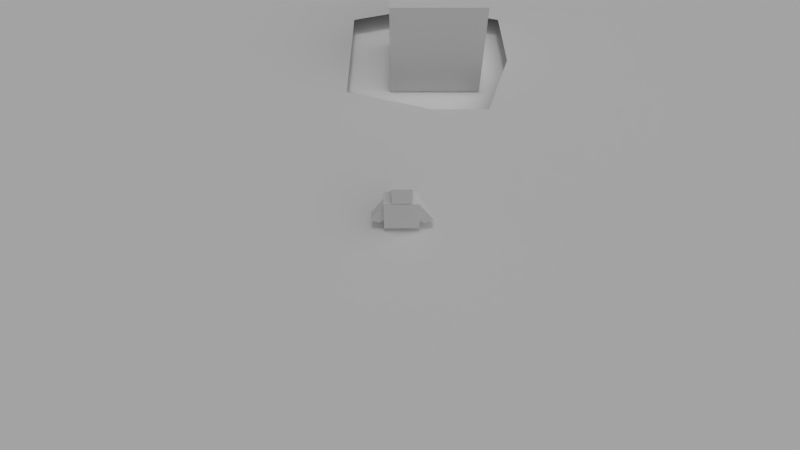 # Source: main.blend  (saved by Blender 2.65.6; exported with 4.5.12 LTS)
import bpy
from mathutils import Matrix  # noqa: F401  (used for matrix-valued properties, if any)

bpy.ops.wm.read_factory_settings(use_empty=True)
scene = bpy.context.scene
scene.name = 'lvl1'

# ---- collections
col_collection_1_001 = bpy.data.collections.new('Collection 1.001'); scene.collection.children.link(col_collection_1_001)
col_collection_2 = bpy.data.collections.new('Collection 2'); scene.collection.children.link(col_collection_2)
col_collection_3 = bpy.data.collections.new('Collection 3'); scene.collection.children.link(col_collection_3)
col_collection_4 = bpy.data.collections.new('Collection 4'); scene.collection.children.link(col_collection_4)
col_collection_19 = bpy.data.collections.new('Collection 19'); scene.collection.children.link(col_collection_19)
col_collection_19.hide_render = True
col_collection_19.hide_viewport = True
col_collection_20 = bpy.data.collections.new('Collection 20'); scene.collection.children.link(col_collection_20)
col_collection_20.hide_render = True
col_collection_20.hide_viewport = True
col_ammopistole = bpy.data.collections.new('ammoPistole')  # instanced only; not linked into the scene
col_weapon01 = bpy.data.collections.new('weapon01')  # instanced only; not linked into the scene
col_weapons = bpy.data.collections.new('weapons')  # instanced only; not linked into the scene

# ---- materials (node trees are filled in below, after node groups)
mat_ground = bpy.data.materials.new('ground')
mat_ground.alpha_threshold = 0.0
mat_ground.use_transparent_shadow = False
mat_ground.diffuse_color = (1.0, 1.0, 1.0, 1.0)
mat_ground.roughness = 0.5
mat_ground.specular_intensity = 0.0
mat_ground.line_color = (0.0, 0.0, 0.0, 1.0)
mat_material = bpy.data.materials.new('Material')
mat_material.alpha_threshold = 0.0
mat_material.use_transparent_shadow = False
mat_material.roughness = 0.5
mat_material.line_color = (0.0, 0.0, 0.0, 1.0)
mat_noob = bpy.data.materials.new('noob')
mat_noob.alpha_threshold = 0.0
mat_noob.use_transparent_shadow = False
mat_noob.roughness = 0.5
mat_noob.line_color = (0.0, 0.0, 0.0, 1.0)
mat_material_001 = bpy.data.materials.new('Material.001')
mat_material_001.alpha_threshold = 0.0
mat_material_001.use_transparent_shadow = False
mat_material_001.roughness = 0.5
mat_material_001.specular_intensity = 0.0
mat_material_001.line_color = (0.0, 0.0, 0.0, 1.0)

# ---- material node trees

# ---- world
world_world_001 = bpy.data.worlds.new('World.001'); scene.world = world_world_001
world_world_001.color = (0.2104, 0.2104, 0.2104)
world_world_001.use_sun_shadow = False
world_world_001.sun_shadow_jitter_overblur = 0.0
world_world_001.cycles.sampling_method = 'MANUAL'
world_world_001.cycles.sample_map_resolution = 256

# ---- cameras
cam_camera_002 = bpy.data.cameras.new('Camera.002')
cam_camera_002.clip_start = 0.001
cam_camera_002.lens = 22.0
cam_camera_002.sensor_width = 32.0
cam_camera_002.sensor_height = 18.0
cam_camera_002.ortho_scale = 7.314
cam_camera_002.display_size = 1.001
cam_camera_002.dof.focus_distance = 0.0
cam_camera_002.dof.aperture_fstop = 128.0

# ---- lights
light_hemi = bpy.data.lights.new('Hemi', 'SUN')
light_hemi.transmission_factor = 0.0
light_hemi.angle = 0.1993
light_hemi.energy = 0.35
light_hemi.shadow_buffer_clip_start = 0.5
light_hemi.shadow_soft_size = 0.1
light_hemi.shadow_cascade_max_distance = 1000.0
light_hemi.cycles.use_multiple_importance_sampling = False
light_lamp = bpy.data.lights.new('Lamp', 'SUN')
light_lamp.transmission_factor = 0.0
light_lamp.cutoff_distance = 30.0
light_lamp.angle = 1.571
light_lamp.energy = 0.6
light_lamp.shadow_buffer_clip_start = 1.001
light_lamp.shadow_soft_size = 1.0
light_lamp.shadow_cascade_max_distance = 1000.0
light_lamp.cycles.use_multiple_importance_sampling = False

# ---- meshes
me_mesh = bpy.data.meshes.new('Mesh')
me_mesh.from_pydata([(-42.47, -0.1708, 0.2), (2.529, -0.1708, 0.2), (2.529, -0.7708, 0.2), (3.429, -1.071, 0.2), (3.429, -42.47, 0.2), (-8.271, -42.47, 0.2), (-19.67, -42.47, 0.2), (-31.07, -42.47, 0.2), (-42.47, -42.47, 0.2), (-42.47, -31.97, 0.2), (-42.47, -21.47, 0.2), (-42.47, -10.97, 0.2), (4.029, -1.071, 0.2), (4.329, -0.1708, 0.2), (42.43, -0.1708, 0.2), (42.43, -10.97, 0.2), (42.43, -21.47, 0.2), (42.43, -31.97, 0.2), (42.43, -42.47, 0.2), (32.53, -42.47, 0.2), (22.93, -42.47, 0.2), (13.03, -42.47, 0.2), (3.429, 42.43, 0.2), (3.429, 1.029, 0.2), (2.529, 0.7292, 0.2), (-42.47, 10.33, 0.2), (-42.47, 21.13, 0.2), (-42.47, 31.63, 0.2), (-42.47, 42.43, 0.2), (-31.07, 42.43, 0.2), (-19.67, 42.43, 0.2), (-8.271, 42.43, 0.2), (13.03, 42.43, 0.2), (22.93, 42.43, 0.2), (32.53, 42.43, 0.2), (42.43, 42.43, 0.2), (42.43, 31.63, 0.2), (42.43, 21.13, 0.2), (42.43, 10.33, 0.2), (4.329, 0.7292, 0.2)], [], [(8, 7, 9), (9, 7, 10), (10, 6, 11), (6, 10, 7), (11, 2, 0), (0, 2, 1), (2, 6, 5), (6, 2, 11), (4, 3, 5), (5, 3, 2), (18, 17, 19), (19, 17, 20), (20, 16, 21), (16, 20, 17), (21, 12, 4), (4, 12, 3), (12, 16, 15), (16, 12, 21), (14, 13, 15), (15, 13, 12), (28, 27, 29), (27, 26, 29), (30, 26, 25), (26, 30, 29), (25, 24, 30), (30, 24, 31), (24, 0, 1), (0, 24, 25), (24, 23, 31), (31, 23, 22), (35, 34, 36), (34, 33, 36), (37, 33, 32), (33, 37, 36), (37, 23, 38), (23, 32, 22), (32, 23, 37), (13, 14, 39), (23, 39, 38), (38, 39, 14)])
me_mesh.use_remesh_preserve_volume = False
me_mesh.use_remesh_preserve_attributes = False
me_mesh.use_mirror_vertex_groups = False
me_mesh.update()
me_plane_001 = bpy.data.meshes.new('Plane.001')
me_plane_001.from_pydata([(1.0, -1.0, 0.0), (-1.0, -1.0, 0.0), (1.0, 1.0, 0.0), (-1.0, 1.0, 0.0), (0.0, -1.0, 0.0), (0.0, 1.0, 0.0), (1.0, 0.0, 0.0), (-1.0, 0.0, 0.0), (0.0, 0.0, 0.0), (-0.5, -1.0, 0.0), (-0.5, 1.0, 0.0), (1.0, 0.5, 0.0), (-1.0, -0.5, 0.0), (0.5, -1.0, 0.0), (0.5, 1.0, 0.0), (1.0, -0.5, 0.0), (-1.0, 0.5, 0.0), (0.0, 0.5, 0.0), (0.0, -0.5, 0.0), (-0.5, 0.0, 0.0), (0.5, 0.0, 0.0), (0.5, 0.5, 0.0), (-0.5, 0.5, 0.0), (-0.5, -0.5, 0.0), (0.5, -0.5, 0.0), (-0.75, -1.0, 0.0), (-0.75, 1.0, 0.0), (1.0, 0.75, 0.0), (-1.0, -0.75, 0.0), (0.75, -1.0, 0.0), (0.75, 1.0, 0.0), (1.0, -0.75, 0.0), (-1.0, 0.75, 0.0), (0.0, 0.75, 0.0), (0.0, -0.75, 0.0), (-0.75, 0.0, 0.0), (0.25, 0.0, 0.0), (-0.25, -1.0, 0.0), (-0.25, 1.0, 0.0), (1.0, 0.25, 0.0), (-1.0, -0.25, 0.0), (0.25, -1.0, 0.0), (0.25, 1.0, 0.0), (1.0, -0.25, 0.0), (-1.0, 0.25, 0.0), (0.0, 0.25, 0.0), (0.0, -0.25, 0.0), (-0.25, 0.0, 0.0), (0.75, 0.0, 0.0), (0.5, 0.75, 0.0), (0.5, 0.25, 0.0), (0.25, 0.5, 0.0), (0.75, 0.5, 0.0), (-0.5, 0.75, 0.0), (-0.5, 0.25, 0.0), (-0.75, 0.5, 0.0), (-0.25, 0.5, 0.0), (-0.5, -0.25, 0.0), (-0.5, -0.75, 0.0), (-0.75, -0.5, 0.0), (-0.25, -0.5, 0.0), (0.5, -0.25, 0.0), (0.5, -0.75, 0.0), (0.25, -0.5, 0.0), (0.75, -0.5, 0.0), (0.75, 0.75, 0.0), (-0.25, 0.75, 0.0), (-0.25, -0.25, 0.0), (0.75, -0.25, 0.0), (0.25, 0.75, 0.0), (0.25, 0.25, 0.0), (0.75, 0.25, 0.0), (-0.75, 0.75, 0.0), (-0.75, 0.25, 0.0), (-0.25, 0.25, 0.0), (-0.75, -0.25, 0.0), (-0.75, -0.75, 0.0), (-0.25, -0.75, 0.0), (0.25, -0.25, 0.0), (0.25, -0.75, 0.0), (0.75, -0.75, 0.0)], [], [(66, 33, 5, 38), (67, 46, 8, 47), (69, 49, 14, 42), (70, 50, 21, 51), (72, 53, 10, 26), (73, 54, 22, 55), (74, 45, 17, 56), (75, 57, 19, 35), (76, 58, 23, 59), (77, 34, 18, 60), (78, 61, 20, 36), (79, 62, 24, 63), (54, 74, 56, 22), (10, 53, 66, 38), (17, 33, 66, 56), (44, 73, 55, 16), (18, 46, 67, 60), (45, 70, 51, 17), (14, 49, 65, 30), (46, 78, 36, 8), (33, 17, 51, 69), (50, 20, 48, 71), (20, 50, 70, 36), (49, 21, 52, 65), (40, 75, 35, 7), (32, 16, 55, 72), (54, 19, 47, 74), (19, 54, 73, 35), (53, 22, 56, 66), (44, 7, 35, 73), (34, 79, 63, 18), (40, 12, 59, 75), (58, 9, 37, 77), (9, 58, 76, 25), (57, 23, 60, 67), (4, 34, 77, 37), (45, 8, 36, 70), (46, 18, 63, 78), (13, 62, 79, 41), (61, 24, 64, 68), (62, 80, 64, 24), (19, 57, 67, 47), (80, 31, 15, 64), (11, 27, 65, 52), (8, 45, 74, 47), (68, 43, 6, 48), (6, 39, 71, 48), (23, 57, 75, 59), (20, 61, 68, 48), (28, 76, 59, 12), (34, 4, 41, 79), (65, 27, 2, 30), (28, 1, 25, 76), (80, 29, 0, 31), (26, 3, 32, 72), (22, 53, 72, 55), (58, 77, 60, 23), (62, 13, 29, 80), (21, 49, 69, 51), (50, 71, 52, 21), (24, 61, 78, 63), (71, 39, 11, 52), (15, 43, 68, 64), (5, 33, 69, 42)])
_uv = me_plane_001.uv_layers.new(name='UVMap')
_uv.uv.foreach_set('vector', [0.375, 0.8749, 0.5, 0.8749, 0.5, 0.9999, 0.375, 0.9999, 0.375, 0.375, 0.5, 0.375, 0.5, 0.5, 0.375, 0.5, 0.625, 0.8749, 0.75, 0.8749, 0.75, 0.9999, 0.625, 0.9999, 0.625, 0.625, 0.75, 0.625, 0.75, 0.75, 0.625, 0.75, 0.1251, 0.8749, 0.2501, 0.8749, 0.25, 0.9999, 0.1251, 0.9999, 0.1251, 0.625, 0.2501, 0.625, 0.2501, 0.75, 0.1251, 0.75, 0.375, 0.625, 0.5, 0.625, 0.5, 0.75, 0.375, 0.75, 0.1251, 0.375, 0.2501, 0.375, 0.2501, 0.5, 0.1251, 0.5, 0.1251, 0.1251, 0.2501, 0.1251, 0.2501, 0.2501, 0.1251, 0.2501, 0.375, 0.1251, 0.5, 0.1251, 0.5, 0.2501, 0.375, 0.2501, 0.625, 0.375, 0.75, 0.375, 0.75, 0.5, 0.625, 0.5, 0.625, 0.1251, 0.75, 0.1251, 0.75, 0.2501, 0.625, 0.2501, 0.2501, 0.625, 0.375, 0.625, 0.375, 0.75, 0.2501, 0.75, 0.25, 0.9999, 0.2501, 0.8749, 0.375, 0.8749, 0.375, 0.9999, 0.5, 0.75, 0.5, 0.8749, 0.375, 0.8749, 0.375, 0.75, 0.0001, 0.625, 0.1251, 0.625, 0.1251, 0.75, 0.0001, 0.75, 0.5, 0.2501, 0.5, 0.375, 0.375, 0.375, 0.375, 0.2501, 0.5, 0.625, 0.625, 0.625, 0.625, 0.75, 0.5, 0.75, 0.75, 0.9999, 0.75, 0.8749, 0.8749, 0.8749, 0.8749, 0.9999, 0.5, 0.375, 0.625, 0.375, 0.625, 0.5, 0.5, 0.5, 0.5, 0.8749, 0.5, 0.75, 0.625, 0.75, 0.625, 0.8749, 0.75, 0.625, 0.75, 0.5, 0.8749, 0.5, 0.8749, 0.625, 0.75, 0.5, 0.75, 0.625, 0.625, 0.625, 0.625, 0.5, 0.75, 0.8749, 0.75, 0.75, 0.8749, 0.75, 0.8749, 0.8749, 0.0001001, 0.375, 0.1251, 0.375, 0.1251, 0.5, 0.0001, 0.5, 9.999e-05, 0.8749, 0.0001, 0.75, 0.1251, 0.75, 0.1251, 0.8749, 0.2501, 0.625, 0.2501, 0.5, 0.375, 0.5, 0.375, 0.625, 0.2501, 0.5, 0.2501, 0.625, 0.1251, 0.625, 0.1251, 0.5, 0.2501, 0.8749, 0.2501, 0.75, 0.375, 0.75, 0.375, 0.8749, 0.0001, 0.625, 0.0001, 0.5, 0.1251, 0.5, 0.1251, 0.625, 0.5, 0.1251, 0.625, 0.1251, 0.625, 0.2501, 0.5, 0.2501, 0.0001001, 0.375, 0.0001001, 0.25, 0.1251, 0.2501, 0.1251, 0.375, 0.2501, 0.1251, 0.2501, 9.999e-05, 0.375, 0.0001, 0.375, 0.1251, 0.2501, 9.999e-05, 0.2501, 0.1251, 0.1251, 0.1251, 0.1251, 9.999e-05, 0.2501, 0.375, 0.2501, 0.2501, 0.375, 0.2501, 0.375, 0.375, 0.5, 0.0001, 0.5, 0.1251, 0.375, 0.1251, 0.375, 0.0001, 0.5, 0.625, 0.5, 0.5, 0.625, 0.5, 0.625, 0.625, 0.5, 0.375, 0.5, 0.2501, 0.625, 0.2501, 0.625, 0.375, 0.75, 0.0001, 0.75, 0.1251, 0.625, 0.1251, 0.625, 0.0001, 0.75, 0.375, 0.75, 0.2501, 0.8749, 0.2501, 0.8749, 0.375, 0.75, 0.1251, 0.8749, 0.1251, 0.8749, 0.2501, 0.75, 0.2501, 0.2501, 0.5, 0.2501, 0.375, 0.375, 0.375, 0.375, 0.5, 0.8749, 0.1251, 0.9999, 0.1251, 0.9999, 0.2501, 0.8749, 0.2501, 0.9999, 0.75, 0.9999, 0.8749, 0.8749, 0.8749, 0.8749, 0.75, 0.5, 0.5, 0.5, 0.625, 0.375, 0.625, 0.375, 0.5, 0.8749, 0.375, 0.9999, 0.375, 0.9999, 0.5, 0.8749, 0.5, 0.9999, 0.5, 0.9999, 0.625, 0.8749, 0.625, 0.8749, 0.5, 0.2501, 0.2501, 0.2501, 0.375, 0.1251, 0.375, 0.1251, 0.2501, 0.75, 0.5, 0.75, 0.375, 0.8749, 0.375, 0.8749, 0.5, 0.0001001, 0.1251, 0.1251, 0.1251, 0.1251, 0.2501, 0.0001001, 0.25, 0.5, 0.1251, 0.5, 0.0001, 0.625, 0.0001, 0.625, 0.1251, 0.8749, 0.8749, 0.9999, 0.8749, 0.9999, 0.9999, 0.8749, 0.9999, 0.0001001, 0.1251, 0.0001001, 9.998e-05, 0.1251, 9.999e-05, 0.1251, 0.1251, 0.8749, 0.1251, 0.8749, 0.0001, 0.9999, 0.0001, 0.9999, 0.1251, 0.1251, 0.9999, 9.998e-05, 0.9999, 9.999e-05, 0.8749, 0.1251, 0.8749, 0.2501, 0.75, 0.2501, 0.8749, 0.1251, 0.8749, 0.1251, 0.75, 0.2501, 0.1251, 0.375, 0.1251, 0.375, 0.2501, 0.2501, 0.2501, 0.75, 0.1251, 0.75, 0.0001, 0.8749, 0.0001, 0.8749, 0.1251, 0.75, 0.75, 0.75, 0.8749, 0.625, 0.8749, 0.625, 0.75, 0.75, 0.625, 0.8749, 0.625, 0.8749, 0.75, 0.75, 0.75, 0.75, 0.2501, 0.75, 0.375, 0.625, 0.375, 0.625, 0.2501, 0.8749, 0.625, 0.9999, 0.625, 0.9999, 0.75, 0.8749, 0.75, 0.9999, 0.2501, 0.9999, 0.375, 0.8749, 0.375, 0.8749, 0.2501, 0.5, 0.9999, 0.5, 0.8749, 0.625, 0.8749, 0.625, 0.9999])
_uv = me_plane_001.uv_layers.new(name='AoMap')
_uv.uv.foreach_set('vector', [0.375, 0.8749, 0.5, 0.8749, 0.5, 0.9999, 0.375, 0.9999, 0.375, 0.375, 0.5, 0.375, 0.5, 0.5, 0.375, 0.5, 0.625, 0.8749, 0.7499, 0.8749, 0.7499, 0.9999, 0.625, 0.9999, 0.625, 0.625, 0.75, 0.625, 0.75, 0.7499, 0.625, 0.7499, 0.1251, 0.8749, 0.2501, 0.8749, 0.2501, 0.9999, 0.1251, 0.9999, 0.1251, 0.625, 0.2501, 0.625, 0.2501, 0.75, 0.1251, 0.75, 0.375, 0.625, 0.5, 0.625, 0.5, 0.7499, 0.375, 0.7499, 0.1251, 0.375, 0.2501, 0.375, 0.2501, 0.5, 0.1251, 0.5, 0.1251, 0.1251, 0.25, 0.1251, 0.2501, 0.2501, 0.1251, 0.2501, 0.375, 0.1251, 0.5, 0.1251, 0.5, 0.2501, 0.375, 0.2501, 0.625, 0.375, 0.7499, 0.375, 0.75, 0.5, 0.625, 0.5, 0.625, 0.1251, 0.7499, 0.1251, 0.7499, 0.2501, 0.625, 0.2501, 0.2501, 0.625, 0.375, 0.625, 0.375, 0.7499, 0.2501, 0.75, 0.2501, 0.9999, 0.2501, 0.8749, 0.375, 0.8749, 0.375, 0.9999, 0.5, 0.7499, 0.5, 0.8749, 0.375, 0.8749, 0.375, 0.7499, 0.0001045, 0.625, 0.1251, 0.625, 0.1251, 0.75, 0.0001065, 0.75, 0.5, 0.2501, 0.5, 0.375, 0.375, 0.375, 0.375, 0.2501, 0.5, 0.625, 0.625, 0.625, 0.625, 0.7499, 0.5, 0.7499, 0.7499, 0.9999, 0.7499, 0.8749, 0.8749, 0.8749, 0.8749, 0.9999, 0.5, 0.375, 0.625, 0.375, 0.625, 0.5, 0.5, 0.5, 0.5, 0.8749, 0.5, 0.7499, 0.625, 0.7499, 0.625, 0.8749, 0.75, 0.625, 0.75, 0.5, 0.8749, 0.5, 0.8749, 0.625, 0.75, 0.5, 0.75, 0.625, 0.625, 0.625, 0.625, 0.5, 0.7499, 0.8749, 0.75, 0.7499, 0.8749, 0.7499, 0.8749, 0.8749, 0.0001002, 0.375, 0.1251, 0.375, 0.1251, 0.5, 0.0001023, 0.5, 0.0001084, 0.8749, 0.0001065, 0.75, 0.1251, 0.75, 0.1251, 0.8749, 0.2501, 0.625, 0.2501, 0.5, 0.375, 0.5, 0.375, 0.625, 0.2501, 0.5, 0.2501, 0.625, 0.1251, 0.625, 0.1251, 0.5, 0.2501, 0.8749, 0.2501, 0.75, 0.375, 0.7499, 0.375, 0.8749, 0.0001045, 0.625, 0.0001023, 0.5, 0.1251, 0.5, 0.1251, 0.625, 0.5, 0.1251, 0.625, 0.1251, 0.625, 0.2501, 0.5, 0.2501, 0.0001002, 0.375, 9.998e-05, 0.2501, 0.1251, 0.2501, 0.1251, 0.375, 0.25, 0.1251, 0.25, 0.0001029, 0.375, 0.0001025, 0.375, 0.1251, 0.25, 0.0001029, 0.25, 0.1251, 0.1251, 0.1251, 0.1251, 0.0001033, 0.2501, 0.375, 0.2501, 0.2501, 0.375, 0.2501, 0.375, 0.375, 0.5, 0.000102, 0.5, 0.1251, 0.375, 0.1251, 0.375, 0.0001025, 0.5, 0.625, 0.5, 0.5, 0.625, 0.5, 0.625, 0.625, 0.5, 0.375, 0.5, 0.2501, 0.625, 0.2501, 0.625, 0.375, 0.7499, 0.0001009, 0.7499, 0.1251, 0.625, 0.1251, 0.625, 0.0001015, 0.7499, 0.375, 0.7499, 0.2501, 0.8749, 0.2501, 0.8749, 0.375, 0.7499, 0.1251, 0.8749, 0.1251, 0.8749, 0.2501, 0.7499, 0.2501, 0.2501, 0.5, 0.2501, 0.375, 0.375, 0.375, 0.375, 0.5, 0.8749, 0.1251, 0.9999, 0.1251, 0.9999, 0.25, 0.8749, 0.2501, 0.9999, 0.7499, 0.9999, 0.8749, 0.8749, 0.8749, 0.8749, 0.7499, 0.5, 0.5, 0.5, 0.625, 0.375, 0.625, 0.375, 0.5, 0.8749, 0.375, 0.9999, 0.375, 0.9999, 0.5, 0.8749, 0.5, 0.9999, 0.5, 0.9999, 0.625, 0.8749, 0.625, 0.8749, 0.5, 0.2501, 0.2501, 0.2501, 0.375, 0.1251, 0.375, 0.1251, 0.2501, 0.75, 0.5, 0.7499, 0.375, 0.8749, 0.375, 0.8749, 0.5, 0.0001, 0.1251, 0.1251, 0.1251, 0.1251, 0.2501, 9.998e-05, 0.2501, 0.5, 0.1251, 0.5, 0.000102, 0.625, 0.0001015, 0.625, 0.1251, 0.8749, 0.8749, 0.9999, 0.8749, 0.9999, 0.9999, 0.8749, 0.9999, 0.0001, 0.1251, 9.998e-05, 0.0001033, 0.1251, 0.0001033, 0.1251, 0.1251, 0.8749, 0.1251, 0.8749, 0.0001004, 0.9999, 9.998e-05, 0.9999, 0.1251, 0.1251, 0.9999, 0.00011, 0.9999, 0.0001084, 0.8749, 0.1251, 0.8749, 0.2501, 0.75, 0.2501, 0.8749, 0.1251, 0.8749, 0.1251, 0.75, 0.25, 0.1251, 0.375, 0.1251, 0.375, 0.2501, 0.2501, 0.2501, 0.7499, 0.1251, 0.7499, 0.0001009, 0.8749, 0.0001004, 0.8749, 0.1251, 0.75, 0.7499, 0.7499, 0.8749, 0.625, 0.8749, 0.625, 0.7499, 0.75, 0.625, 0.8749, 0.625, 0.8749, 0.7499, 0.75, 0.7499, 0.7499, 0.2501, 0.7499, 0.375, 0.625, 0.375, 0.625, 0.2501, 0.8749, 0.625, 0.9999, 0.625, 0.9999, 0.7499, 0.8749, 0.7499, 0.9999, 0.25, 0.9999, 0.375, 0.8749, 0.375, 0.8749, 0.2501, 0.5, 0.9999, 0.5, 0.8749, 0.625, 0.8749, 0.625, 0.9999])
_uv.active_render = True
me_plane_001.materials.append(mat_ground)
me_plane_001.use_remesh_preserve_volume = False
me_plane_001.use_remesh_preserve_attributes = False
me_plane_001.use_mirror_vertex_groups = False
me_plane_001.update()
me_cube = bpy.data.meshes.new('Cube')
me_cube.from_pydata([(-0.5, -0.5, -0.5), (-0.5, 0.5, -0.5), (0.5, 0.5, -0.5), (0.5, -0.5, -0.5), (-0.5, -0.5, 0.5), (-0.5, 0.5, 0.5), (0.5, 0.5, 0.5), (0.5, -0.5, 0.5)], [], [(4, 5, 1, 0), (5, 6, 2, 1), (6, 7, 3, 2), (7, 4, 0, 3), (0, 1, 2, 3), (7, 6, 5, 4)])
me_cube.materials.append(mat_material)
me_cube.use_remesh_preserve_volume = False
me_cube.use_remesh_preserve_attributes = False
me_cube.use_mirror_vertex_groups = False
me_cube.update()
me_vertexparent = bpy.data.meshes.new('vertexParent')
me_vertexparent.from_pydata([(0.1786, -0.07696, -0.3236), (-0.1786, -0.07696, -0.3236), (-0.1786, 0.07696, -0.3236), (0.1786, 0.07696, -0.3236), (0.1786, -0.07696, 0.3236), (-0.1786, -0.07696, 0.3236), (-0.1786, 0.07696, 0.3236), (0.1786, 0.07696, 0.3236), (0.0, 0.0, 0.3236)], [], [(4, 5, 1, 0), (5, 6, 2, 1), (6, 7, 3, 2), (7, 4, 0, 3), (0, 1, 2, 3), (7, 6, 5, 4)])
me_vertexparent.materials.append(mat_noob)
me_vertexparent.use_remesh_preserve_volume = False
me_vertexparent.use_remesh_preserve_attributes = False
me_vertexparent.use_mirror_vertex_groups = False
me_vertexparent.update()
me_cube_006 = bpy.data.meshes.new('Cube.006')
me_cube_006.from_pydata([(-0.03116, -0.02899, 0.1315), (-0.03116, 0.02899, 0.1315), (0.02683, 0.02899, 0.1315), (0.02683, -0.02899, 0.1315), (-0.03116, -0.02899, 0.1673), (-0.03116, 0.02899, 0.1673), (0.02683, 0.02899, 0.1673), (0.02683, -0.02899, 0.1673), (-0.08349, -0.08132, 0.1574), (-0.08349, 0.08132, 0.1574), (0.07916, 0.08132, 0.1574), (0.07916, -0.08132, 0.1574), (-0.08349, -0.08132, 0.3201), (-0.08349, 0.08132, 0.3201), (0.07916, 0.08132, 0.3201), (0.07916, -0.08132, 0.3201), (-0.2581, -0.0396, -0.07451), (-0.2581, 0.0396, -0.07451), (-0.1886, 0.0396, -0.1248), (-0.1886, -0.0396, -0.1248), (-0.1349, -0.0396, 0.1158), (-0.1349, 0.0396, 0.1158), (-0.06536, 0.0396, 0.06554), (-0.06536, -0.0396, 0.06554), (0.1856, -0.04146, -0.1255), (0.1856, 0.04146, -0.1255), (0.2619, 0.04146, -0.07475), (0.2619, -0.04146, -0.07475), (0.05749, -0.04146, 0.06518), (0.05749, 0.04146, 0.06518), (0.1337, 0.04146, 0.1159), (0.1337, -0.04146, 0.1159), (0.01279, -0.04048, -0.3201), (0.01279, 0.04048, -0.3201), (0.1214, 0.04048, -0.3201), (0.1214, -0.04048, -0.3201), (0.01279, -0.04048, -0.1404), (0.01279, 0.04048, -0.1404), (0.1214, 0.04048, -0.1404), (0.1214, -0.04048, -0.1404), (-0.1214, -0.04048, -0.3201), (-0.1214, 0.04048, -0.3201), (-0.01279, 0.04048, -0.3201), (-0.01279, -0.04048, -0.3201), (-0.1214, -0.04048, -0.1404), (-0.1214, 0.04048, -0.1404), (-0.01279, 0.04048, -0.1404), (-0.01279, -0.04048, -0.1404), (-0.1503, -0.0722, -0.1554), (-0.1503, 0.0722, -0.1554), (0.146, 0.0722, -0.1554), (0.146, -0.0722, -0.1554), (-0.1503, -0.0722, 0.1408), (-0.1503, 0.0722, 0.1408), (0.146, 0.0722, 0.1408), (0.146, -0.0722, 0.1408)], [], [(4, 5, 1, 0), (5, 6, 2, 1), (6, 7, 3, 2), (7, 4, 0, 3), (0, 1, 2, 3), (7, 6, 5, 4), (12, 13, 9, 8), (13, 14, 10, 9), (14, 15, 11, 10), (15, 12, 8, 11), (8, 9, 10, 11), (15, 14, 13, 12), (20, 21, 17, 16), (21, 22, 18, 17), (22, 23, 19, 18), (23, 20, 16, 19), (16, 17, 18, 19), (23, 22, 21, 20), (28, 29, 25, 24), (29, 30, 26, 25), (30, 31, 27, 26), (31, 28, 24, 27), (24, 25, 26, 27), (31, 30, 29, 28), (36, 37, 33, 32), (37, 38, 34, 33), (38, 39, 35, 34), (39, 36, 32, 35), (32, 33, 34, 35), (39, 38, 37, 36), (44, 45, 41, 40), (45, 46, 42, 41), (46, 47, 43, 42), (47, 44, 40, 43), (40, 41, 42, 43), (47, 46, 45, 44), (52, 53, 49, 48), (53, 54, 50, 49), (54, 55, 51, 50), (55, 52, 48, 51), (48, 49, 50, 51), (55, 54, 53, 52)])
_uv = me_cube_006.uv_layers.new(name='UVMap')
_uv.uv.foreach_set('vector', [0.3374, 0.7993, 0.3373, 0.8483, 0.307, 0.8482, 0.3071, 0.7992, 0.4587, 0.9001, 0.4585, 0.8511, 0.4888, 0.851, 0.489, 0.9, 0.4587, 0.8341, 0.4585, 0.7851, 0.4888, 0.785, 0.489, 0.834, 0.3071, 0.7823, 0.307, 0.7333, 0.3373, 0.7332, 0.3374, 0.7822, 0.7302, 0.3882, 0.6811, 0.3884, 0.681, 0.3393, 0.73, 0.3392, 0.5077, 0.7679, 0.4587, 0.7681, 0.4585, 0.7191, 0.5076, 0.7189, 0.5935, 0.7016, 0.456, 0.702, 0.4556, 0.5645, 0.5931, 0.5641, 0.5953, 0.5467, 0.5958, 0.4092, 0.7333, 0.4097, 0.7329, 0.5472, 0.314, 0.7016, 0.1765, 0.702, 0.1761, 0.5645, 0.3136, 0.5641, 0.7242, 0.3209, 0.7237, 0.1834, 0.8613, 0.183, 0.8617, 0.3205, 0.8617, 0.1657, 0.7242, 0.1661, 0.7237, 0.02858, 0.8613, 0.02816, 0.6109, 0.702, 0.6104, 0.5645, 0.7479, 0.5641, 0.7484, 0.7016, 0.9279, 0.5267, 0.8595, 0.5269, 0.8591, 0.3954, 0.9275, 0.3952, 0.7653, 0.5642, 0.8571, 0.5641, 0.8573, 0.716, 0.7654, 0.7161, 0.9474, 0.3146, 0.879, 0.3148, 0.8786, 0.1832, 0.947, 0.183, 0.842, 0.5472, 0.7502, 0.5471, 0.7503, 0.3952, 0.8422, 0.3953, 0.5931, 0.9677, 0.5246, 0.9675, 0.5249, 0.8879, 0.5933, 0.8881, 0.9198, 0.9815, 0.8513, 0.9818, 0.8511, 0.9022, 0.9195, 0.902, 0.943, 0.7159, 0.8746, 0.7161, 0.8742, 0.5845, 0.9426, 0.5843, 0.2679, 0.8709, 0.1761, 0.8708, 0.1762, 0.7189, 0.2681, 0.719, 0.9474, 0.1659, 0.879, 0.1661, 0.8786, 0.03454, 0.947, 0.03433, 0.6104, 0.719, 0.7023, 0.7189, 0.7024, 0.8708, 0.6106, 0.8709, 0.6791, 0.9674, 0.6107, 0.9676, 0.6104, 0.888, 0.6789, 0.8878, 0.8337, 0.9818, 0.7653, 0.9815, 0.7655, 0.902, 0.834, 0.9022, 0.5935, 0.8708, 0.5251, 0.871, 0.5246, 0.7191, 0.5931, 0.7189, 0.04769, 0.2966, 0.1395, 0.2963, 0.14, 0.4482, 0.04815, 0.4485, 0.4232, 0.8851, 0.3548, 0.8853, 0.3543, 0.7334, 0.4228, 0.7332, 0.04769, 0.6348, 0.1395, 0.6345, 0.14, 0.7864, 0.04815, 0.7867, 0.3304, 0.9797, 0.262, 0.9799, 0.2617, 0.888, 0.3302, 0.8878, 0.14, 0.8955, 0.07155, 0.8957, 0.07127, 0.8038, 0.1397, 0.8036, 0.8342, 0.8849, 0.7657, 0.8851, 0.7653, 0.7332, 0.8337, 0.733, 0.04769, 0.4657, 0.1395, 0.4654, 0.14, 0.6173, 0.04815, 0.6176, 0.92, 0.8849, 0.8516, 0.8851, 0.8511, 0.7332, 0.9195, 0.733, 0.3309, 0.5644, 0.4228, 0.5641, 0.4232, 0.716, 0.3314, 0.7163, 0.6641, 0.3882, 0.5956, 0.3884, 0.5953, 0.2965, 0.6638, 0.2963, 0.2448, 0.9797, 0.1764, 0.9799, 0.1761, 0.888, 0.2445, 0.8878, 0.2989, 0.5468, 0.1769, 0.5472, 0.1761, 0.2967, 0.2982, 0.2963, 0.3158, 0.02893, 0.5663, 0.02816, 0.5671, 0.2786, 0.3166, 0.2794, 0.5784, 0.5468, 0.4564, 0.5472, 0.4556, 0.2967, 0.5777, 0.2963, 0.04769, 0.02893, 0.2982, 0.02816, 0.2989, 0.2786, 0.04846, 0.2794, 0.4387, 0.5468, 0.3166, 0.5472, 0.3158, 0.2967, 0.4379, 0.2963, 0.7068, 0.2786, 0.5848, 0.279, 0.584, 0.02854, 0.7061, 0.02816])
me_cube_006.materials.append(mat_material_001)
me_cube_006.use_remesh_preserve_volume = False
me_cube_006.use_remesh_preserve_attributes = False
me_cube_006.use_mirror_vertex_groups = False
me_cube_006.update()
me_cube_007 = bpy.data.meshes.new('Cube.007')
me_cube_007.from_pydata([(0.004123, -0.004123, -0.004123), (-0.004123, -0.004123, -0.004123), (-0.004123, 0.004123, -0.004123), (0.004123, 0.004123, -0.004123), (0.004123, -0.004123, 0.004123), (-0.004123, -0.004123, 0.004123), (-0.004123, 0.004123, 0.004123), (0.004123, 0.004123, 0.004123)], [], [(4, 5, 1, 0), (5, 6, 2, 1), (6, 7, 3, 2), (7, 4, 0, 3), (0, 1, 2, 3), (7, 6, 5, 4)])
me_cube_007.materials.append(mat_noob)
me_cube_007.use_remesh_preserve_volume = False
me_cube_007.use_remesh_preserve_attributes = False
me_cube_007.use_mirror_vertex_groups = False
me_cube_007.update()
me_cube_010 = bpy.data.meshes.new('Cube.010')
me_cube_010.from_pydata([(-0.3018, -0.3018, -0.3018), (-0.3018, 0.3018, -0.3018), (0.3018, 0.3018, -0.3018), (0.3018, -0.3018, -0.3018), (-0.3018, -0.3018, 0.3018), (-0.3018, 0.3018, 0.3018), (0.3018, 0.3018, 0.3018), (0.3018, -0.3018, 0.3018)], [], [(4, 5, 1, 0), (5, 6, 2, 1), (6, 7, 3, 2), (7, 4, 0, 3), (0, 1, 2, 3), (7, 6, 5, 4)])
me_cube_010.materials.append(mat_ground)
me_cube_010.use_remesh_preserve_volume = False
me_cube_010.use_remesh_preserve_attributes = False
me_cube_010.use_mirror_vertex_groups = False
me_cube_010.update()
arm_armature_001 = bpy.data.armatures.new('Armature.001')  # bones are not reproduced

# ---- objects
ob_navmesh = bpy.data.objects.new('Navmesh', me_mesh)
ob_plane = bpy.data.objects.new('Plane', me_plane_001)
ob_cube = bpy.data.objects.new('Cube', me_cube)
ob_playerbox = bpy.data.objects.new('playerBox', me_vertexparent)
ob_shootfrom = bpy.data.objects.new('ShootFrom', None)
ob_shootto = bpy.data.objects.new('ShootTo', None)
ob_camerarotator = bpy.data.objects.new('CameraRotator', None)
ob_playercamera = bpy.data.objects.new('playerCamera', cam_camera_002)
ob_hemi = bpy.data.objects.new('Hemi', light_hemi)
ob_lamp = bpy.data.objects.new('Lamp', light_lamp)
ob_playerbones = bpy.data.objects.new('playerBones', arm_armature_001)
ob_playerviewobject = bpy.data.objects.new('playerViewObject', me_cube_006)
ob_waffenfokus = bpy.data.objects.new('waffenFokus', me_cube_007)
ob_playerlookat = bpy.data.objects.new('playerLookAt', None)
ob_controllerempty = bpy.data.objects.new('controllerEmpty', None)
ob_ammopistole = bpy.data.objects.new('ammoPistole', None)
ob_weapon01 = bpy.data.objects.new('weapon01', None)
ob_spawnpoint_005 = bpy.data.objects.new('spawnPoint.005', None)
ob_spawnpoint_004 = bpy.data.objects.new('spawnPoint.004', None)
ob_spawnpoint_003 = bpy.data.objects.new('spawnPoint.003', None)
ob_spawnpoint_002 = bpy.data.objects.new('spawnPoint.002', None)
ob_spawnpoint_001 = bpy.data.objects.new('spawnPoint.001', None)
ob_spawnpoint_000 = bpy.data.objects.new('spawnPoint.000', None)
ob_enemy01 = bpy.data.objects.new('enemy01', me_cube_010)
ob_weapons = bpy.data.objects.new('weapons', None)

# ---- transforms, parenting, visibility, modifiers, constraints
ob_navmesh.location = (0.0, 0.0, 0.0)
ob_navmesh.display_type = 'WIRE'
ob_navmesh.lineart.crease_threshold = 0.0
ob_plane.location = (0.0, 0.0, 0.0)
ob_plane.scale = (43.07, 43.07, 43.07)
ob_plane.lineart.crease_threshold = 0.0
ob_cube.location = (3.494, 0.0, 0.5101)
ob_cube.lineart.crease_threshold = 0.0
ob_playerbox.location = (3.117, -2.656, 0.3941)
ob_playerbox.hide_render = True
ob_playerbox.display_type = 'WIRE'
ob_playerbox.lineart.crease_threshold = 0.0
ob_shootfrom.parent = ob_playerbox
ob_shootfrom.matrix_parent_inverse = Matrix(((1.0, 0.0, 0.0, 0.0), (0.0, 1.0, 0.0, 0.0), (0.0, 0.0, 1.0, -0.3941), (0.0, 0.0, 0.0, 1.0)))
ob_shootfrom.location = (0.1102, 0.2227, 0.5143)
ob_shootfrom.empty_display_size = 0.09107
ob_shootfrom.empty_image_offset = (0.0, 0.0)
ob_shootfrom.lineart.crease_threshold = 0.0
ob_shootto.parent = ob_shootfrom
ob_shootto.matrix_parent_inverse = Matrix(((1.0, 0.0, 0.0, -0.1143), (0.0, 1.0, 0.0, -0.2186), (0.0, 0.0, 1.0, -0.485), (0.0, 0.0, 0.0, 1.0)))
ob_shootto.location = (0.1143, 0.3692, 0.485)
ob_shootto.empty_display_size = 0.09107
ob_shootto.empty_image_offset = (0.0, 0.0)
ob_shootto.lineart.crease_threshold = 0.0
ob_camerarotator.parent = ob_playerbox
ob_camerarotator.matrix_parent_inverse = Matrix(((1.0, 0.0, 0.0, 0.0), (0.0, 1.0, 0.0, 0.0), (0.0, 0.0, 1.0, -0.3316), (0.0, 0.0, 0.0, 1.0)))
ob_camerarotator.location = (0.0, -0.01172, 0.4219)
ob_camerarotator.empty_image_offset = (0.0, 0.0)
ob_camerarotator.lineart.crease_threshold = 0.0
ob_playercamera.parent = ob_camerarotator
ob_playercamera.location = (-0.01513, -3.04, 3.278)
ob_playercamera.rotation_euler = (0.7085, 0.0, 0.0)
ob_playercamera.lock_rotations_4d = False
ob_playercamera.empty_display_type = 'ARROWS'
ob_playercamera.color = (0.0, 0.0, 0.0, 0.0)
ob_playercamera.display_type = 'WIRE'
ob_playercamera.lineart.crease_threshold = 0.0
ob_hemi.parent = ob_playerbox
ob_hemi.matrix_parent_inverse = Matrix(((1.0, 0.0, 0.0, 0.0), (0.0, 1.0, 0.0, 0.0), (0.0, 0.0, 1.0, -0.3316), (0.0, 0.0, 0.0, 1.0)))
ob_hemi.location = (-1.192e-07, -1.421e-14, 4.739)
ob_hemi.lineart.crease_threshold = 0.0
ob_lamp.parent = ob_playerbox
ob_lamp.matrix_parent_inverse = Matrix(((1.0, 0.0, 0.0, 0.0), (0.0, 1.0, 0.0, 0.0), (0.0, 0.0, 1.0, -0.3316), (0.0, 0.0, 0.0, 1.0)))
ob_lamp.location = (8.119, -3.933, 10.73)
ob_lamp.rotation_euler = (0.7466, 0.1984, 0.7688)
ob_lamp.scale = (1.0, 1.0, 1.0)
ob_lamp.lock_rotations_4d = False
ob_lamp.empty_display_type = 'ARROWS'
ob_lamp.color = (0.0, 0.0, 0.0, 0.0)
ob_lamp.lineart.crease_threshold = 0.0
ob_playerbones.parent = ob_playerbox
ob_playerbones.matrix_parent_inverse = Matrix(((1.0, 0.0, 0.0, 0.0), (0.0, 1.0, 0.0, 0.0), (0.0, 0.0, 1.0, -0.007954), (0.0, 0.0, 0.0, 1.0)))
ob_playerbones.location = (7.13e-17, -0.001091, -0.1039)
ob_playerbones.show_in_front = True
ob_playerbones.lineart.crease_threshold = 0.0
ob_playerviewobject.parent = ob_playerbones
ob_playerviewobject.matrix_parent_inverse = Matrix(((1.0, 0.0, 0.0, -7.13e-17), (0.0, 1.0, 0.0, 0.001091), (0.0, 0.0, 1.0, 0.1039), (0.0, 0.0, 0.0, 1.0)))
ob_playerviewobject.location = (0.002165, 0.002492, 0.007293)
ob_playerviewobject.lineart.crease_threshold = 0.0
_vg = ob_playerviewobject.vertex_groups.new(name='Bone')
for _i, _w in zip([0, 1, 2, 3, 8, 9, 18, 19, 20, 21, 24, 25, 36, 37, 38, 39, 44, 45, 46, 47, 48, 49, 50, 51, 52, 53, 54, 55], [0.4421, 0.1293, 0.1293, 0.4421, 0.0, 0.0, 0.007751, 0.007751, 0.00129, 0.00129, 0.0, 0.0, 0.0, 0.0, 0.0, 0.0, 0.0, 0.0, 0.0, 0.0, 1.0, 1.0, 1.0, 1.0, 0.9282, 0.9282, 1.0, 1.0]): _vg.add([_i], _w, 'REPLACE')
_vg = ob_playerviewobject.vertex_groups.new(name='Bone.001')
for _i, _w in zip([23], [0.08915]): _vg.add([_i], _w, 'REPLACE')
_vg = ob_playerviewobject.vertex_groups.new(name='Bone.002')
for _i, _w in zip([0, 1, 2, 3, 4, 5, 6, 7, 8, 9, 16, 17, 18, 19, 20, 21, 22, 23, 52, 53], [0.0, 0.0, 0.0, 0.0, 0.0, 0.0, 0.0, 0.0, 0.0, 0.0, 1.0, 1.0, 1.0, 1.0, 1.0, 1.0, 1.0, 1.0, 0.0, 0.0]): _vg.add([_i], _w, 'REPLACE')
_vg = ob_playerviewobject.vertex_groups.new(name='Bone.003')
for _i, _w in zip([28], [0.0728]): _vg.add([_i], _w, 'REPLACE')
_vg = ob_playerviewobject.vertex_groups.new(name='Bone.004')
for _i, _w in zip([0, 1, 2, 3, 4, 5, 6, 7, 8, 9, 10, 11, 12, 13, 14, 15, 16, 17, 18, 19, 20, 21, 22, 23, 24, 25, 26, 27, 28, 29, 30, 31, 32, 33, 34, 35, 36, 37, 38, 39, 40, 41, 42, 43, 44, 45, 46, 47, 48, 49, 50, 51, 52, 53, 54, 55], [0.0, 0.0, 0.0, 0.0, 0.0, 0.0, 0.0, 0.0, 0.0, 0.0, 0.0, 0.0, 0.0, 0.0, 0.0, 0.0, 0.0, 0.0, 0.0, 0.0, 0.0, 0.0, 0.0, 0.0, 1.0, 1.0, 1.0, 1.0, 1.0, 1.0, 0.9765, 1.0, 0.0, 0.0, 0.0, 0.0, 0.0, 0.0, 0.0, 0.0, 0.0, 0.0, 0.0, 0.0, 0.0, 0.0, 0.0, 0.0, 0.0, 0.0, 0.0, 0.0, 0.0, 0.0, 0.0, 0.0]): _vg.add([_i], _w, 'REPLACE')
_vg = ob_playerviewobject.vertex_groups.new(name='Bone.005')
for _i, _w in zip([0, 1, 2, 3, 4, 5, 6, 7, 8, 9, 10, 11, 12, 13, 14, 15], [0.7347, 0.3796, 0.344, 0.7025, 1.0, 1.0, 1.0, 1.0, 1.0, 1.0, 1.0, 1.0, 1.0, 1.0, 1.0, 1.0]): _vg.add([_i], _w, 'REPLACE')
_vg = ob_playerviewobject.vertex_groups.new(name='Bone.006')
_vg = ob_playerviewobject.vertex_groups.new(name='Bone.007')
for _i, _w in zip([32, 33, 36, 37, 40, 41, 42, 43, 44, 45, 46, 47], [0.0, 0.0, 0.0, 0.0, 1.0, 1.0, 1.0, 1.0, 1.0, 1.0, 1.0, 1.0]): _vg.add([_i], _w, 'REPLACE')
_vg = ob_playerviewobject.vertex_groups.new(name='Bone.008')
_vg = ob_playerviewobject.vertex_groups.new(name='Bone.009')
for _i, _w in zip([0, 1, 2, 3, 4, 5, 6, 7, 8, 9, 10, 11, 12, 13, 14, 15, 16, 17, 18, 19, 20, 21, 22, 23, 24, 25, 26, 27, 28, 29, 30, 31, 32, 33, 34, 35, 36, 37, 38, 39, 44, 45, 46, 47, 50, 51, 52, 53, 54, 55], [0.0, 0.0, 0.0, 0.0, 0.0, 0.0, 0.0, 0.0, 0.0, 0.0, 0.0, 0.0, 0.0, 0.0, 0.0, 0.0, 0.0, 0.0, 0.0, 0.0, 0.0, 0.0, 0.0, 0.0, 0.0, 0.0, 0.0, 0.0, 0.0, 0.0, 0.0, 0.0, 1.0, 1.0, 1.0, 1.0, 1.0, 1.0, 1.0, 1.0, 0.0, 0.0, 0.0, 0.0, 0.0, 0.0, 0.0, 0.0, 0.0, 0.0]): _vg.add([_i], _w, 'REPLACE')
_m = ob_playerviewobject.modifiers.new('Armature', 'ARMATURE')
_m.object = ob_playerbones
_m.use_bone_envelopes = True
ob_waffenfokus.parent = ob_playerbones
ob_waffenfokus.matrix_parent_inverse = Matrix(((1.0, -2.98e-08, -5.96e-08, 7.527e-10), (-1.554e-15, 1.0, -1.49e-08, 0.001091), (1.043e-07, -3.109e-15, 1.0, 0.1118), (0.0, 0.0, 0.0, 1.0)))
ob_waffenfokus.location = (-0.001297, 0.008773, -0.1117)
ob_waffenfokus.rotation_euler = (1.085e-07, 0.9845, 2.023e-07)
ob_waffenfokus.lineart.crease_threshold = 0.0
ob_playerlookat.location = (-0.003421, 1.535, 0.3967)
ob_playerlookat.empty_image_offset = (0.0, 0.0)
ob_playerlookat.lineart.crease_threshold = 0.0
ob_controllerempty.location = (1.487, -0.8133, 0.8079)
ob_controllerempty.empty_image_offset = (0.0, 0.0)
ob_controllerempty.lineart.crease_threshold = 0.0
ob_ammopistole.location = (4.425, -1.795, 0.3165)
ob_ammopistole.empty_image_offset = (0.0, 0.0)
ob_ammopistole.show_instancer_for_render = False
ob_ammopistole.instance_type = 'COLLECTION'
ob_ammopistole.lineart.crease_threshold = 0.0
ob_weapon01.location = (2.023, -1.939, 0.1234)
ob_weapon01.empty_image_offset = (0.0, 0.0)
ob_weapon01.show_instancer_for_render = False
ob_weapon01.instance_type = 'COLLECTION'
ob_weapon01.lineart.crease_threshold = 0.0
ob_spawnpoint_005.location = (-5.454, -8.762, 0.5943)
ob_spawnpoint_005.empty_image_offset = (0.0, 0.0)
ob_spawnpoint_005.lineart.crease_threshold = 0.0
ob_spawnpoint_004.location = (5.365, -11.0, 0.5943)
ob_spawnpoint_004.empty_image_offset = (0.0, 0.0)
ob_spawnpoint_004.lineart.crease_threshold = 0.0
ob_spawnpoint_003.location = (10.1, -4.828, 0.5943)
ob_spawnpoint_003.empty_image_offset = (0.0, 0.0)
ob_spawnpoint_003.lineart.crease_threshold = 0.0
ob_spawnpoint_002.location = (9.567, 2.95, 0.5943)
ob_spawnpoint_002.empty_image_offset = (0.0, 0.0)
ob_spawnpoint_002.lineart.crease_threshold = 0.0
ob_spawnpoint_001.location = (4.47, 7.421, 0.5943)
ob_spawnpoint_001.empty_image_offset = (0.0, 0.0)
ob_spawnpoint_001.lineart.crease_threshold = 0.0
ob_spawnpoint_000.location = (-3.398, 4.292, 0.5943)
ob_spawnpoint_000.empty_image_offset = (0.0, 0.0)
ob_spawnpoint_000.lineart.crease_threshold = 0.0
ob_enemy01.location = (0.0, 0.0, 0.0)
ob_enemy01.lineart.crease_threshold = 0.0
ob_weapons.location = (0.0, 0.0, 0.0)
ob_weapons.empty_image_offset = (0.0, 0.0)
ob_weapons.show_instancer_for_render = False
ob_weapons.instance_type = 'COLLECTION'
ob_weapons.lineart.crease_threshold = 0.0
ob_ammopistole.instance_collection = col_ammopistole
ob_weapon01.instance_collection = col_weapon01
ob_weapons.instance_collection = col_weapons

# ---- collection membership
col_collection_1_001.objects.link(ob_navmesh)
col_collection_1_001.objects.link(ob_plane)
col_collection_1_001.objects.link(ob_cube)
col_collection_2.objects.link(ob_playerbox)
col_collection_2.objects.link(ob_shootfrom)
col_collection_2.objects.link(ob_shootto)
col_collection_2.objects.link(ob_camerarotator)
col_collection_2.objects.link(ob_playercamera)
col_collection_2.objects.link(ob_hemi)
col_collection_2.objects.link(ob_lamp)
col_collection_2.objects.link(ob_playerbones)
col_collection_2.objects.link(ob_playerviewobject)
col_collection_2.objects.link(ob_waffenfokus)
col_collection_2.objects.link(ob_playerlookat)
col_collection_3.objects.link(ob_controllerempty)
col_collection_3.objects.link(ob_ammopistole)
col_collection_3.objects.link(ob_weapon01)
col_collection_4.objects.link(ob_spawnpoint_005)
col_collection_4.objects.link(ob_spawnpoint_004)
col_collection_4.objects.link(ob_spawnpoint_003)
col_collection_4.objects.link(ob_spawnpoint_002)
col_collection_4.objects.link(ob_spawnpoint_001)
col_collection_4.objects.link(ob_spawnpoint_000)
col_collection_19.objects.link(ob_enemy01)
col_collection_20.objects.link(ob_weapons)

# ---- scene / render settings (as saved in the file)
scene.camera = ob_playercamera
scene.frame_start = 1; scene.frame_end = 250; scene.frame_set(1)
scene.render.engine = 'BLENDER_EEVEE_NEXT'
scene.render.image_settings.color_mode = 'RGB'
scene.render.image_settings.compression = 90
scene.render.resolution_percentage = 50
scene.render.dither_intensity = 0.0
scene.render.bake_margin = 2
scene.render.bake_bias = 0.0
scene.cycles.use_denoising = False
scene.cycles.samples = 10
scene.cycles.sampling_pattern = 'TABULATED_SOBOL'
scene.cycles.light_sampling_threshold = 0.0
scene.cycles.use_adaptive_sampling = False
scene.cycles.use_light_tree = False
scene.cycles.blur_glossy = 0.0
scene.cycles.volume_bounces = 1
scene.cycles.pixel_filter_type = 'GAUSSIAN'
scene.cycles.sample_clamp_indirect = 0.0
scene.view_settings.view_transform = 'Standard'
bpy.context.view_layer.update()
